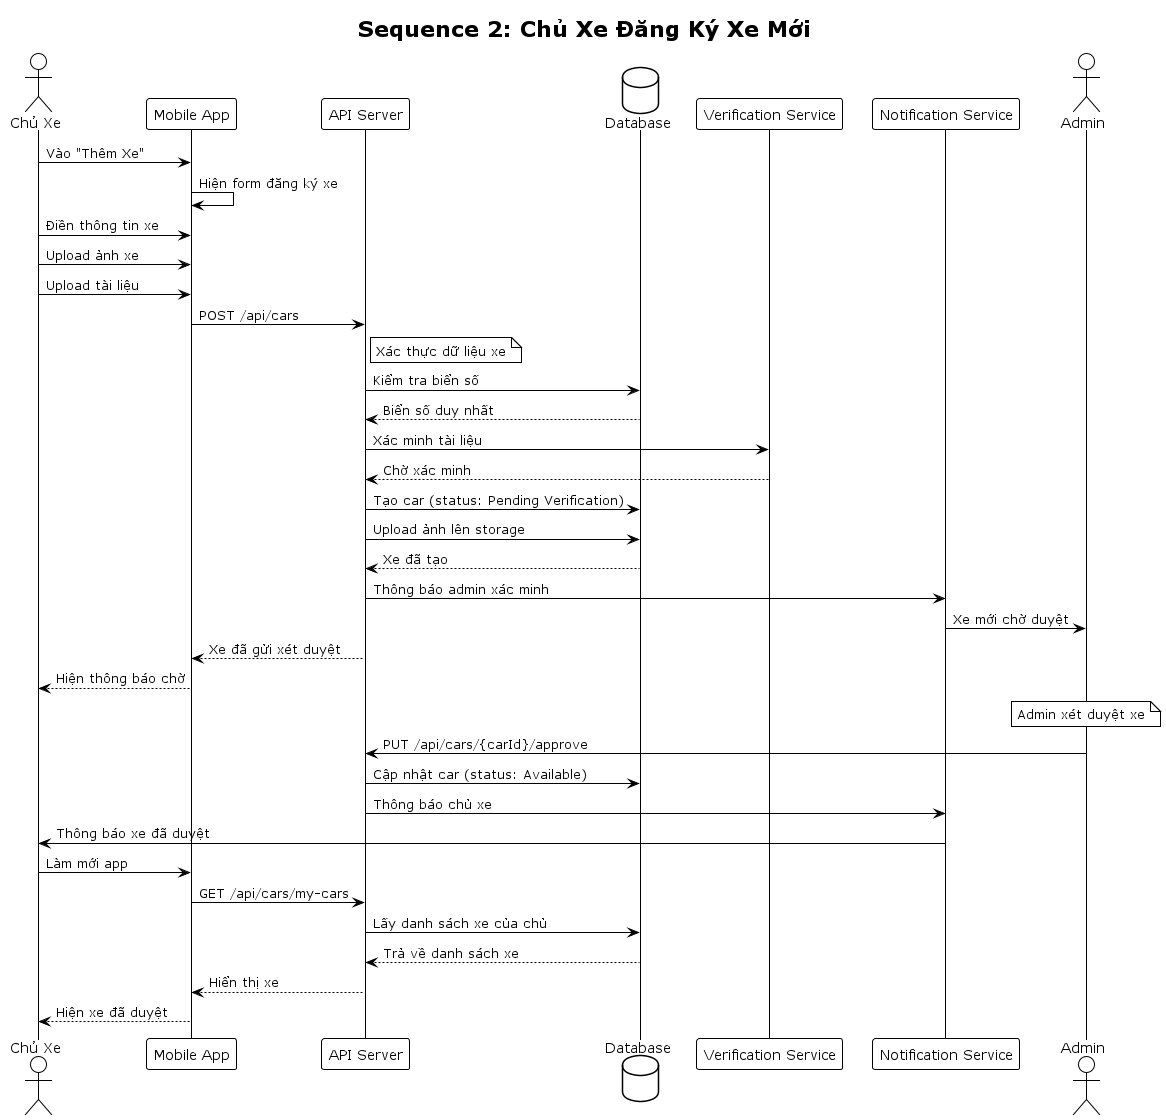

The diagram above was rendered by PlantUML. Its source (embedded in the PNG):
@startuml Sequence-CarOwner-RegisterCar
!theme plain

title Sequence 2: Chủ Xe Đăng Ký Xe Mới

actor "Chủ Xe" as CarOwner
participant "Mobile App" as MA
participant "API Server" as API
database "Database" as DB
participant "Verification Service" as VS
participant "Notification Service" as NS
actor "Admin" as Admin

CarOwner -> MA: Vào "Thêm Xe"
MA -> MA: Hiện form đăng ký xe

CarOwner -> MA: Điền thông tin xe
CarOwner -> MA: Upload ảnh xe
CarOwner -> MA: Upload tài liệu

MA -> API: POST /api/cars
note right of API
  Xác thực dữ liệu xe
end note

API -> DB: Kiểm tra biển số
DB --> API: Biển số duy nhất

API -> VS: Xác minh tài liệu
VS --> API: Chờ xác minh

API -> DB: Tạo car (status: Pending Verification)
API -> DB: Upload ảnh lên storage
DB --> API: Xe đã tạo

API -> NS: Thông báo admin xác minh
NS -> Admin: Xe mới chờ duyệt

API --> MA: Xe đã gửi xét duyệt
MA --> CarOwner: Hiện thông báo chờ

note over Admin
  Admin xét duyệt xe
end note

Admin -> API: PUT /api/cars/{carId}/approve
API -> DB: Cập nhật car (status: Available)

API -> NS: Thông báo chủ xe
NS -> CarOwner: Thông báo xe đã duyệt

CarOwner -> MA: Làm mới app
MA -> API: GET /api/cars/my-cars
API -> DB: Lấy danh sách xe của chủ
DB --> API: Trả về danh sách xe
API --> MA: Hiển thị xe
MA --> CarOwner: Hiện xe đã duyệt

@enduml